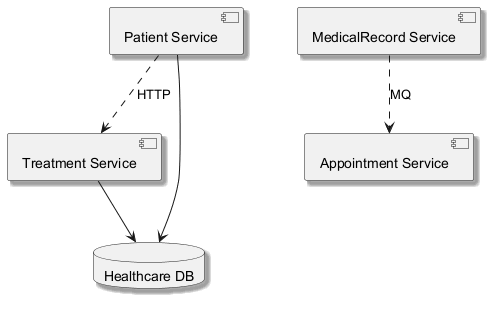

The diagram above was rendered by PlantUML. Its source (embedded in the PNG):
@startuml
skinparam backgroundColor #FFFFFF
skinparam classBackgroundColor #E8F4FA
skinparam classBorderColor #2C7DA0
skinparam shadowing true
component "Patient Service" as C_PatientService
component "Appointment Service" as C_AppointmentService
component "Treatment Service" as C_TreatmentService
component "MedicalRecord Service" as C_MedicalRecordService
database "Healthcare DB" as DB_healthcare
C_PatientService --> DB_healthcare
C_TreatmentService --> DB_healthcare
C_PatientService ..> C_TreatmentService : HTTP
C_MedicalRecordService ..> C_AppointmentService : MQ
@enduml